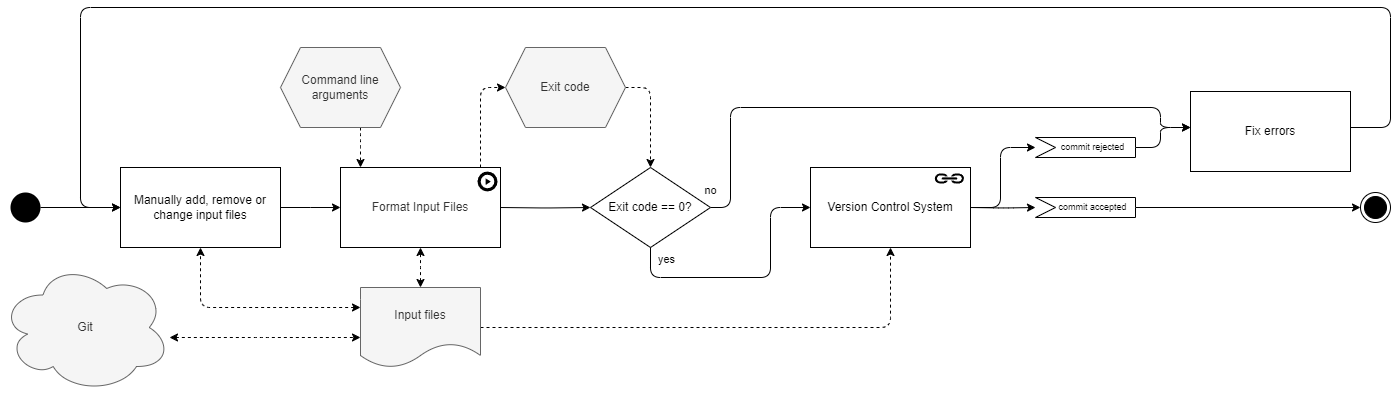

The diagram above was exported from draw.io. Its source (the exported page's mxGraphModel, read from the mxfile embedded in the PNG):
<mxGraphModel dx="4204" dy="2358" grid="1" gridSize="10" guides="1" tooltips="1" connect="1" arrows="1" fold="1" page="1" pageScale="1" pageWidth="850" pageHeight="1100" background="#ffffff" math="0" shadow="0">
  <root>
    <mxCell id="0" />
    <mxCell id="1" parent="0" />
    <mxCell id="S-I3ut2b0imMoWkEjWoT-1" style="edgeStyle=orthogonalEdgeStyle;rounded=1;orthogonalLoop=1;jettySize=auto;html=1;startArrow=none;startFill=0;endArrow=classic;endFill=1;" parent="1" target="S-I3ut2b0imMoWkEjWoT-15" edge="1">
      <mxGeometry relative="1" as="geometry">
        <mxPoint x="480" y="120" as="sourcePoint" />
        <mxPoint x="520" y="120" as="targetPoint" />
      </mxGeometry>
    </mxCell>
    <mxCell id="S-I3ut2b0imMoWkEjWoT-4" style="edgeStyle=orthogonalEdgeStyle;rounded=1;orthogonalLoop=1;jettySize=auto;html=1;dashed=1;startArrow=classic;startFill=1;" parent="1" source="S-I3ut2b0imMoWkEjWoT-5" target="IQW5zEoG7lunbrBboF5G-1" edge="1">
      <mxGeometry relative="1" as="geometry">
        <Array as="points">
          <mxPoint x="180" y="220" />
        </Array>
      </mxGeometry>
    </mxCell>
    <mxCell id="IQW5zEoG7lunbrBboF5G-12" style="edgeStyle=orthogonalEdgeStyle;rounded=1;orthogonalLoop=1;jettySize=auto;html=1;dashed=1;" parent="1" source="S-I3ut2b0imMoWkEjWoT-5" target="IQW5zEoG7lunbrBboF5G-3" edge="1">
      <mxGeometry relative="1" as="geometry">
        <mxPoint x="715" y="230" as="sourcePoint" />
      </mxGeometry>
    </mxCell>
    <mxCell id="IQW5zEoG7lunbrBboF5G-13" style="edgeStyle=orthogonalEdgeStyle;rounded=0;orthogonalLoop=1;jettySize=auto;html=1;dashed=1;startArrow=classic;startFill=1;endArrow=classic;endFill=1;" parent="1" source="S-I3ut2b0imMoWkEjWoT-5" edge="1">
      <mxGeometry relative="1" as="geometry">
        <mxPoint x="400" y="160" as="targetPoint" />
      </mxGeometry>
    </mxCell>
    <mxCell id="S-I3ut2b0imMoWkEjWoT-5" value="Input files" style="shape=document;whiteSpace=wrap;html=1;boundedLbl=1;fillColor=#f5f5f5;fontColor=#333333;strokeColor=#666666;" parent="1" vertex="1">
      <mxGeometry x="340" y="200" width="120" height="80" as="geometry" />
    </mxCell>
    <mxCell id="S-I3ut2b0imMoWkEjWoT-6" style="edgeStyle=orthogonalEdgeStyle;rounded=1;orthogonalLoop=1;jettySize=auto;html=1;dashed=1;startArrow=none;startFill=0;endArrow=classic;endFill=1;" parent="1" source="S-I3ut2b0imMoWkEjWoT-7" target="IQW5zEoG7lunbrBboF5G-16" edge="1">
      <mxGeometry relative="1" as="geometry">
        <mxPoint x="360" y="80" as="targetPoint" />
        <Array as="points">
          <mxPoint x="340" y="50" />
          <mxPoint x="340" y="50" />
        </Array>
      </mxGeometry>
    </mxCell>
    <mxCell id="S-I3ut2b0imMoWkEjWoT-7" value="Command line arguments" style="shape=hexagon;perimeter=hexagonPerimeter2;whiteSpace=wrap;html=1;fixedSize=1;fillColor=#f5f5f5;fontColor=#333333;strokeColor=#666666;" parent="1" vertex="1">
      <mxGeometry x="260" y="-40" width="120" height="80" as="geometry" />
    </mxCell>
    <mxCell id="S-I3ut2b0imMoWkEjWoT-8" style="edgeStyle=orthogonalEdgeStyle;rounded=1;orthogonalLoop=1;jettySize=auto;html=1;dashed=1;startArrow=none;startFill=0;endArrow=classic;endFill=1;" parent="1" source="S-I3ut2b0imMoWkEjWoT-9" target="S-I3ut2b0imMoWkEjWoT-15" edge="1">
      <mxGeometry relative="1" as="geometry">
        <Array as="points">
          <mxPoint x="630" />
        </Array>
      </mxGeometry>
    </mxCell>
    <mxCell id="S-I3ut2b0imMoWkEjWoT-9" value="Exit code" style="shape=hexagon;perimeter=hexagonPerimeter2;whiteSpace=wrap;html=1;fixedSize=1;fillColor=#f5f5f5;fontColor=#333333;strokeColor=#666666;" parent="1" vertex="1">
      <mxGeometry x="485" y="-40" width="120" height="80" as="geometry" />
    </mxCell>
    <mxCell id="S-I3ut2b0imMoWkEjWoT-11" style="edgeStyle=orthogonalEdgeStyle;rounded=1;orthogonalLoop=1;jettySize=auto;html=1;" parent="1" source="EAVnb8TmG1hwTWRt_tKR-8" target="IQW5zEoG7lunbrBboF5G-1" edge="1">
      <mxGeometry relative="1" as="geometry">
        <Array as="points">
          <mxPoint x="1370" y="40" />
          <mxPoint x="1370" y="-80" />
          <mxPoint x="60" y="-80" />
          <mxPoint x="60" y="120" />
        </Array>
      </mxGeometry>
    </mxCell>
    <mxCell id="S-I3ut2b0imMoWkEjWoT-13" style="edgeStyle=orthogonalEdgeStyle;rounded=1;orthogonalLoop=1;jettySize=auto;html=1;startArrow=none;startFill=0;endArrow=classic;endFill=1;" parent="1" source="S-I3ut2b0imMoWkEjWoT-15" target="EAVnb8TmG1hwTWRt_tKR-8" edge="1">
      <mxGeometry relative="1" as="geometry">
        <Array as="points">
          <mxPoint x="710" y="120" />
          <mxPoint x="710" y="20" />
          <mxPoint x="1140" y="20" />
          <mxPoint x="1140" y="40" />
        </Array>
        <mxPoint x="1160" y="40" as="targetPoint" />
      </mxGeometry>
    </mxCell>
    <mxCell id="S-I3ut2b0imMoWkEjWoT-14" value="no" style="edgeLabel;html=1;align=center;verticalAlign=middle;resizable=0;points=[];" parent="S-I3ut2b0imMoWkEjWoT-13" vertex="1" connectable="0">
      <mxGeometry x="-0.25" y="-1" relative="1" as="geometry">
        <mxPoint x="-126" y="81" as="offset" />
      </mxGeometry>
    </mxCell>
    <mxCell id="S-I3ut2b0imMoWkEjWoT-15" value="Exit code == 0?" style="rhombus;whiteSpace=wrap;html=1;shadow=0;glass=0;sketch=0;" parent="1" vertex="1">
      <mxGeometry x="570" y="80" width="120" height="80" as="geometry" />
    </mxCell>
    <mxCell id="S-I3ut2b0imMoWkEjWoT-16" style="edgeStyle=orthogonalEdgeStyle;rounded=1;orthogonalLoop=1;jettySize=auto;html=1;startArrow=none;startFill=0;endArrow=classic;endFill=1;" parent="1" source="S-I3ut2b0imMoWkEjWoT-15" target="IQW5zEoG7lunbrBboF5G-3" edge="1">
      <mxGeometry relative="1" as="geometry">
        <mxPoint x="1040" y="240" as="sourcePoint" />
        <Array as="points">
          <mxPoint x="630" y="190" />
          <mxPoint x="750" y="190" />
          <mxPoint x="750" y="120" />
        </Array>
      </mxGeometry>
    </mxCell>
    <mxCell id="S-I3ut2b0imMoWkEjWoT-17" value="yes" style="edgeLabel;html=1;align=center;verticalAlign=middle;resizable=0;points=[];" parent="S-I3ut2b0imMoWkEjWoT-16" vertex="1" connectable="0">
      <mxGeometry x="-0.449" y="1" relative="1" as="geometry">
        <mxPoint x="-27" y="-18" as="offset" />
      </mxGeometry>
    </mxCell>
    <mxCell id="S-I3ut2b0imMoWkEjWoT-18" value="" style="ellipse;html=1;shape=endState;fillColor=#000000;strokeColor=#000000;" parent="1" vertex="1">
      <mxGeometry x="1340" y="105" width="30" height="30" as="geometry" />
    </mxCell>
    <mxCell id="S-I3ut2b0imMoWkEjWoT-19" value="" style="ellipse;fillColor=#000000;strokeColor=none;" parent="1" vertex="1">
      <mxGeometry x="-10" y="105" width="30" height="30" as="geometry" />
    </mxCell>
    <mxCell id="S-I3ut2b0imMoWkEjWoT-20" style="rounded=1;orthogonalLoop=1;jettySize=auto;html=1;edgeStyle=orthogonalEdgeStyle;dashed=1;" parent="1" target="S-I3ut2b0imMoWkEjWoT-9" edge="1">
      <mxGeometry relative="1" as="geometry">
        <mxPoint x="560.0042857142857" y="20.028571428571468" as="targetPoint" />
        <Array as="points">
          <mxPoint x="460" />
        </Array>
        <mxPoint x="460" y="80" as="sourcePoint" />
      </mxGeometry>
    </mxCell>
    <mxCell id="S-I3ut2b0imMoWkEjWoT-25" style="edgeStyle=orthogonalEdgeStyle;rounded=1;orthogonalLoop=1;jettySize=auto;html=1;startArrow=none;startFill=0;endArrow=classic;endFill=1;" parent="1" source="S-I3ut2b0imMoWkEjWoT-19" target="IQW5zEoG7lunbrBboF5G-1" edge="1">
      <mxGeometry relative="1" as="geometry">
        <mxPoint x="280" y="120" as="sourcePoint" />
      </mxGeometry>
    </mxCell>
    <mxCell id="IQW5zEoG7lunbrBboF5G-2" style="edgeStyle=orthogonalEdgeStyle;rounded=0;orthogonalLoop=1;jettySize=auto;html=1;" parent="1" source="IQW5zEoG7lunbrBboF5G-1" edge="1">
      <mxGeometry relative="1" as="geometry">
        <mxPoint x="320" y="120" as="targetPoint" />
      </mxGeometry>
    </mxCell>
    <mxCell id="IQW5zEoG7lunbrBboF5G-1" value="Manually add, remove or change input files" style="rounded=0;whiteSpace=wrap;html=1;fontStyle=0" parent="1" vertex="1">
      <mxGeometry x="100" y="80" width="160" height="80" as="geometry" />
    </mxCell>
    <mxCell id="IQW5zEoG7lunbrBboF5G-3" value="Version Control System" style="rounded=0;whiteSpace=wrap;html=1;fillColor=default;fontColor=default;strokeColor=default;fontStyle=0;" parent="1" vertex="1">
      <mxGeometry x="790" y="80" width="160" height="80" as="geometry" />
    </mxCell>
    <mxCell id="IQW5zEoG7lunbrBboF5G-8" style="edgeStyle=orthogonalEdgeStyle;rounded=1;orthogonalLoop=1;jettySize=auto;html=1;startArrow=classic;startFill=1;endArrow=classic;endFill=1;dashed=1;" parent="1" source="IQW5zEoG7lunbrBboF5G-9" target="S-I3ut2b0imMoWkEjWoT-5" edge="1">
      <mxGeometry relative="1" as="geometry">
        <Array as="points">
          <mxPoint x="240" y="250" />
          <mxPoint x="240" y="250" />
        </Array>
      </mxGeometry>
    </mxCell>
    <mxCell id="IQW5zEoG7lunbrBboF5G-9" value="Git" style="ellipse;shape=cloud;whiteSpace=wrap;html=1;rounded=0;fontStyle=0;fillColor=#f5f5f5;strokeColor=#666666;fontColor=#333333;" parent="1" vertex="1">
      <mxGeometry x="-20" y="175" width="170" height="130" as="geometry" />
    </mxCell>
    <mxCell id="IQW5zEoG7lunbrBboF5G-10" value="" style="sketch=0;pointerEvents=1;shadow=0;dashed=0;html=1;strokeColor=none;fillColor=#000000;labelPosition=center;verticalLabelPosition=bottom;verticalAlign=top;outlineConnect=0;align=center;shape=mxgraph.office.concepts.link;fontColor=#FFFFFF;" parent="1" vertex="1">
      <mxGeometry x="914" y="86" width="30" height="10" as="geometry" />
    </mxCell>
    <mxCell id="IQW5zEoG7lunbrBboF5G-16" value="&lt;div style=&quot;&quot;&gt;&lt;span style=&quot;color: rgb(51, 51, 51); background-color: initial;&quot;&gt;Format Input Files&lt;/span&gt;&lt;/div&gt;" style="rounded=0;whiteSpace=wrap;html=1;fontStyle=0;align=center;spacingLeft=0;" parent="1" vertex="1">
      <mxGeometry x="320" y="80" width="160" height="80" as="geometry" />
    </mxCell>
    <mxCell id="IQW5zEoG7lunbrBboF5G-17" value="" style="sketch=0;html=1;aspect=fixed;strokeColor=none;shadow=0;align=center;verticalAlign=top;fillColor=#000000;shape=mxgraph.gcp2.play_start" parent="1" vertex="1">
      <mxGeometry x="457" y="84" width="20" height="20" as="geometry" />
    </mxCell>
    <mxCell id="EAVnb8TmG1hwTWRt_tKR-1" style="edgeStyle=orthogonalEdgeStyle;rounded=1;orthogonalLoop=1;jettySize=auto;html=1;startArrow=none;startFill=0;endArrow=classic;endFill=1;" parent="1" target="EAVnb8TmG1hwTWRt_tKR-5" edge="1">
      <mxGeometry relative="1" as="geometry">
        <mxPoint x="950.0000000000005" y="120" as="sourcePoint" />
      </mxGeometry>
    </mxCell>
    <mxCell id="EAVnb8TmG1hwTWRt_tKR-2" style="edgeStyle=orthogonalEdgeStyle;rounded=1;orthogonalLoop=1;jettySize=auto;html=1;startArrow=none;startFill=0;endArrow=classic;endFill=1;" parent="1" target="EAVnb8TmG1hwTWRt_tKR-7" edge="1">
      <mxGeometry relative="1" as="geometry">
        <mxPoint x="950.0000000000005" y="120" as="sourcePoint" />
        <Array as="points">
          <mxPoint x="980" y="120" />
          <mxPoint x="980" y="60" />
        </Array>
      </mxGeometry>
    </mxCell>
    <mxCell id="EAVnb8TmG1hwTWRt_tKR-3" style="edgeStyle=orthogonalEdgeStyle;rounded=1;orthogonalLoop=1;jettySize=auto;html=1;" parent="1" source="EAVnb8TmG1hwTWRt_tKR-5" target="S-I3ut2b0imMoWkEjWoT-18" edge="1">
      <mxGeometry relative="1" as="geometry">
        <mxPoint x="1384.0000000000005" y="130" as="sourcePoint" />
        <mxPoint x="1280" y="210" as="targetPoint" />
      </mxGeometry>
    </mxCell>
    <mxCell id="EAVnb8TmG1hwTWRt_tKR-5" value="&lt;span style=&quot;background-color: rgb(255, 255, 255); font-size: 9px;&quot;&gt;commit accepted&lt;/span&gt;" style="html=1;shape=mxgraph.infographic.ribbonSimple;notch1=20;notch2=0;align=center;verticalAlign=middle;fontSize=9;fontStyle=0;fillColor=#FFFFFF;flipH=0;spacingRight=0;spacingLeft=14;spacing=2;spacingTop=0;" parent="1" vertex="1">
      <mxGeometry x="1015" y="110" width="100" height="20" as="geometry" />
    </mxCell>
    <mxCell id="EAVnb8TmG1hwTWRt_tKR-6" style="edgeStyle=orthogonalEdgeStyle;rounded=1;orthogonalLoop=1;jettySize=auto;html=1;startArrow=none;startFill=0;endArrow=classic;endFill=1;" parent="1" source="EAVnb8TmG1hwTWRt_tKR-7" target="EAVnb8TmG1hwTWRt_tKR-8" edge="1">
      <mxGeometry relative="1" as="geometry">
        <mxPoint x="1140" y="30" as="targetPoint" />
        <Array as="points">
          <mxPoint x="1140" y="60" />
          <mxPoint x="1140" y="40" />
        </Array>
      </mxGeometry>
    </mxCell>
    <mxCell id="EAVnb8TmG1hwTWRt_tKR-7" value="&lt;span style=&quot;background-color: rgb(255, 255, 255); font-size: 9px;&quot;&gt;commit rejected&lt;/span&gt;" style="html=1;shape=mxgraph.infographic.ribbonSimple;notch1=20;notch2=0;align=center;verticalAlign=middle;fontSize=9;fontStyle=0;fillColor=#FFFFFF;flipH=0;spacingRight=0;spacingLeft=14;spacing=2;spacingTop=0;" parent="1" vertex="1">
      <mxGeometry x="1015" y="50" width="100" height="20" as="geometry" />
    </mxCell>
    <mxCell id="EAVnb8TmG1hwTWRt_tKR-8" value="&lt;span style=&quot;text-align: left;&quot;&gt;Fix errors&lt;/span&gt;" style="rounded=0;whiteSpace=wrap;html=1;fillColor=default;fontColor=default;strokeColor=default;fontStyle=0;" parent="1" vertex="1">
      <mxGeometry x="1170" y="4" width="160" height="80" as="geometry" />
    </mxCell>
  </root>
</mxGraphModel>